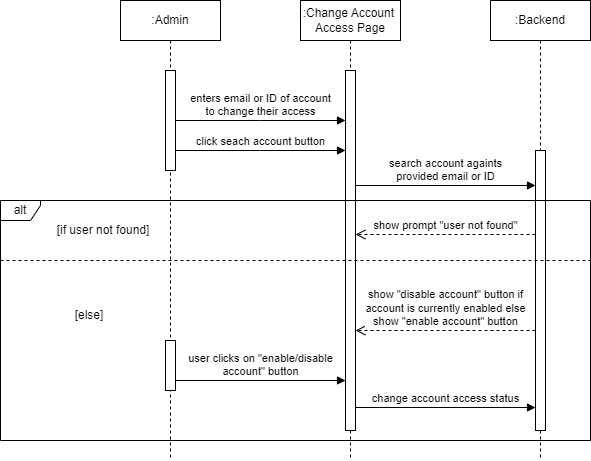

The diagram above was exported from draw.io. Its source (the exported page's mxGraphModel, read from the mxfile embedded in the PNG):
<mxGraphModel dx="880" dy="460" grid="1" gridSize="10" guides="1" tooltips="1" connect="1" arrows="1" fold="1" page="1" pageScale="1" pageWidth="850" pageHeight="1100" math="0" shadow="0">
  <root>
    <mxCell id="0" />
    <mxCell id="1" parent="0" />
    <mxCell id="aM9ryv3xv72pqoxQDRHE-1" value=":Admin" style="shape=umlLifeline;perimeter=lifelinePerimeter;whiteSpace=wrap;html=1;container=0;dropTarget=0;collapsible=0;recursiveResize=0;outlineConnect=0;portConstraint=eastwest;newEdgeStyle={&quot;edgeStyle&quot;:&quot;elbowEdgeStyle&quot;,&quot;elbow&quot;:&quot;vertical&quot;,&quot;curved&quot;:0,&quot;rounded&quot;:0};" parent="1" vertex="1">
      <mxGeometry x="160" y="40" width="100" height="460" as="geometry" />
    </mxCell>
    <mxCell id="aM9ryv3xv72pqoxQDRHE-2" value="" style="html=1;points=[];perimeter=orthogonalPerimeter;outlineConnect=0;targetShapes=umlLifeline;portConstraint=eastwest;newEdgeStyle={&quot;edgeStyle&quot;:&quot;elbowEdgeStyle&quot;,&quot;elbow&quot;:&quot;vertical&quot;,&quot;curved&quot;:0,&quot;rounded&quot;:0};" parent="aM9ryv3xv72pqoxQDRHE-1" vertex="1">
      <mxGeometry x="45" y="70" width="10" height="100" as="geometry" />
    </mxCell>
    <mxCell id="A3-nOA7EHiHBj6zWYUBH-28" value="" style="html=1;points=[];perimeter=orthogonalPerimeter;outlineConnect=0;targetShapes=umlLifeline;portConstraint=eastwest;newEdgeStyle={&quot;edgeStyle&quot;:&quot;elbowEdgeStyle&quot;,&quot;elbow&quot;:&quot;vertical&quot;,&quot;curved&quot;:0,&quot;rounded&quot;:0};" parent="aM9ryv3xv72pqoxQDRHE-1" vertex="1">
      <mxGeometry x="45" y="340" width="10" height="50" as="geometry" />
    </mxCell>
    <mxCell id="aM9ryv3xv72pqoxQDRHE-5" value=":Change Account&amp;nbsp;&lt;div&gt;Access Page&lt;/div&gt;" style="shape=umlLifeline;perimeter=lifelinePerimeter;whiteSpace=wrap;html=1;container=0;dropTarget=0;collapsible=0;recursiveResize=0;outlineConnect=0;portConstraint=eastwest;newEdgeStyle={&quot;edgeStyle&quot;:&quot;elbowEdgeStyle&quot;,&quot;elbow&quot;:&quot;vertical&quot;,&quot;curved&quot;:0,&quot;rounded&quot;:0};" parent="1" vertex="1">
      <mxGeometry x="340" y="40" width="100" height="460" as="geometry" />
    </mxCell>
    <mxCell id="aM9ryv3xv72pqoxQDRHE-6" value="" style="html=1;points=[];perimeter=orthogonalPerimeter;outlineConnect=0;targetShapes=umlLifeline;portConstraint=eastwest;newEdgeStyle={&quot;edgeStyle&quot;:&quot;elbowEdgeStyle&quot;,&quot;elbow&quot;:&quot;vertical&quot;,&quot;curved&quot;:0,&quot;rounded&quot;:0};" parent="aM9ryv3xv72pqoxQDRHE-5" vertex="1">
      <mxGeometry x="45" y="70" width="10" height="360" as="geometry" />
    </mxCell>
    <mxCell id="CPOnS-EMdyaX-pV4I3au-12" value=":Backend" style="shape=umlLifeline;perimeter=lifelinePerimeter;whiteSpace=wrap;html=1;container=0;dropTarget=0;collapsible=0;recursiveResize=0;outlineConnect=0;portConstraint=eastwest;newEdgeStyle={&quot;edgeStyle&quot;:&quot;elbowEdgeStyle&quot;,&quot;elbow&quot;:&quot;vertical&quot;,&quot;curved&quot;:0,&quot;rounded&quot;:0};" parent="1" vertex="1">
      <mxGeometry x="530" y="40" width="100" height="460" as="geometry" />
    </mxCell>
    <mxCell id="A3-nOA7EHiHBj6zWYUBH-26" value="" style="html=1;points=[];perimeter=orthogonalPerimeter;outlineConnect=0;targetShapes=umlLifeline;portConstraint=eastwest;newEdgeStyle={&quot;edgeStyle&quot;:&quot;elbowEdgeStyle&quot;,&quot;elbow&quot;:&quot;vertical&quot;,&quot;curved&quot;:0,&quot;rounded&quot;:0};" parent="CPOnS-EMdyaX-pV4I3au-12" vertex="1">
      <mxGeometry x="45" y="150" width="10" height="280" as="geometry" />
    </mxCell>
    <mxCell id="CPOnS-EMdyaX-pV4I3au-16" value="alt" style="shape=umlFrame;whiteSpace=wrap;html=1;pointerEvents=0;width=40;height=20;portConstraintRotation=0;dropTarget=0;noLabel=0;" parent="1" vertex="1">
      <mxGeometry x="40" y="240" width="590" height="240" as="geometry" />
    </mxCell>
    <mxCell id="CPOnS-EMdyaX-pV4I3au-18" value="" style="line;strokeWidth=1;fillColor=none;align=left;verticalAlign=middle;spacingTop=-1;spacingLeft=3;spacingRight=3;rotatable=0;labelPosition=right;points=[];portConstraint=eastwest;strokeColor=inherit;dashed=1;" parent="1" vertex="1">
      <mxGeometry x="40" y="296" width="590" height="8" as="geometry" />
    </mxCell>
    <mxCell id="CPOnS-EMdyaX-pV4I3au-19" value="[if user not found]" style="text;html=1;align=center;verticalAlign=middle;whiteSpace=wrap;rounded=0;" parent="1" vertex="1">
      <mxGeometry x="82.5" y="255" width="120" height="30" as="geometry" />
    </mxCell>
    <mxCell id="CPOnS-EMdyaX-pV4I3au-24" value="[else&lt;span style=&quot;background-color: initial;&quot;&gt;]&lt;/span&gt;" style="text;html=1;align=center;verticalAlign=middle;whiteSpace=wrap;rounded=0;" parent="1" vertex="1">
      <mxGeometry x="60" y="340" width="137.5" height="30" as="geometry" />
    </mxCell>
    <mxCell id="A3-nOA7EHiHBj6zWYUBH-1" value="click seach account button" style="html=1;verticalAlign=bottom;endArrow=block;edgeStyle=elbowEdgeStyle;elbow=vertical;curved=0;rounded=0;" parent="1" edge="1">
      <mxGeometry relative="1" as="geometry">
        <mxPoint x="214.9999999999999" y="190" as="sourcePoint" />
        <Array as="points">
          <mxPoint x="300" y="190" />
        </Array>
        <mxPoint x="384.9999999999999" y="190" as="targetPoint" />
        <mxPoint as="offset" />
      </mxGeometry>
    </mxCell>
    <mxCell id="A3-nOA7EHiHBj6zWYUBH-4" value="enters email or ID of account&lt;br&gt;to change their access" style="html=1;verticalAlign=bottom;endArrow=block;edgeStyle=elbowEdgeStyle;elbow=vertical;curved=0;rounded=0;" parent="1" edge="1">
      <mxGeometry relative="1" as="geometry">
        <mxPoint x="214.9999999999999" y="160" as="sourcePoint" />
        <Array as="points">
          <mxPoint x="300" y="160" />
        </Array>
        <mxPoint x="384.9999999999999" y="160" as="targetPoint" />
      </mxGeometry>
    </mxCell>
    <mxCell id="A3-nOA7EHiHBj6zWYUBH-23" value="search account againts&lt;br&gt;provided email or ID" style="html=1;verticalAlign=bottom;endArrow=block;curved=0;rounded=0;" parent="1" target="A3-nOA7EHiHBj6zWYUBH-26" edge="1">
      <mxGeometry width="80" relative="1" as="geometry">
        <mxPoint x="395" y="225" as="sourcePoint" />
        <mxPoint x="579.5" y="225" as="targetPoint" />
      </mxGeometry>
    </mxCell>
    <mxCell id="A3-nOA7EHiHBj6zWYUBH-25" value="show prompt &quot;user not found&quot;" style="html=1;verticalAlign=bottom;endArrow=open;dashed=1;endSize=8;curved=0;rounded=0;" parent="1" edge="1">
      <mxGeometry relative="1" as="geometry">
        <mxPoint x="575" y="274" as="sourcePoint" />
        <mxPoint x="395" y="274" as="targetPoint" />
      </mxGeometry>
    </mxCell>
    <mxCell id="A3-nOA7EHiHBj6zWYUBH-27" value="show &quot;disable account&quot; button if&lt;br&gt;account is currently enabled else&lt;br&gt;show &quot;enable account&quot; button" style="html=1;verticalAlign=bottom;endArrow=open;dashed=1;endSize=8;curved=0;rounded=0;" parent="1" edge="1">
      <mxGeometry relative="1" as="geometry">
        <mxPoint x="575" y="370" as="sourcePoint" />
        <mxPoint x="395" y="370" as="targetPoint" />
      </mxGeometry>
    </mxCell>
    <mxCell id="A3-nOA7EHiHBj6zWYUBH-30" value="user clicks on &quot;enable/disable&lt;br&gt;account&quot; button" style="html=1;verticalAlign=bottom;endArrow=block;curved=0;rounded=0;" parent="1" edge="1">
      <mxGeometry width="80" relative="1" as="geometry">
        <mxPoint x="215" y="420" as="sourcePoint" />
        <mxPoint x="385" y="420" as="targetPoint" />
      </mxGeometry>
    </mxCell>
    <mxCell id="A3-nOA7EHiHBj6zWYUBH-34" value="change account access status" style="html=1;verticalAlign=bottom;endArrow=block;curved=0;rounded=0;" parent="1" edge="1">
      <mxGeometry width="80" relative="1" as="geometry">
        <mxPoint x="395" y="447" as="sourcePoint" />
        <mxPoint x="575" y="447" as="targetPoint" />
      </mxGeometry>
    </mxCell>
  </root>
</mxGraphModel>